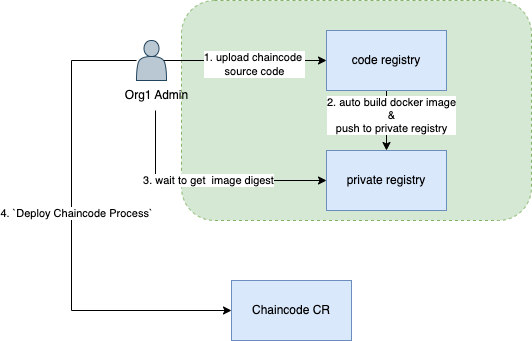

The diagram above was exported from draw.io. Its source (the exported page's mxGraphModel, read from the mxfile embedded in the PNG):
<mxGraphModel dx="1426" dy="793" grid="1" gridSize="10" guides="1" tooltips="1" connect="1" arrows="1" fold="1" page="1" pageScale="1" pageWidth="900" pageHeight="1600" math="0" shadow="0">
  <root>
    <mxCell id="0" />
    <mxCell id="1" parent="0" />
    <mxCell id="pcdtawTzvyED3maLVegh-9" value="" style="rounded=1;whiteSpace=wrap;html=1;dashed=1;fillColor=#d5e8d4;strokeColor=#82b366;" vertex="1" parent="1">
      <mxGeometry x="320" y="70" width="350" height="220" as="geometry" />
    </mxCell>
    <mxCell id="pcdtawTzvyED3maLVegh-2" style="edgeStyle=orthogonalEdgeStyle;rounded=0;orthogonalLoop=1;jettySize=auto;html=1;entryX=0.5;entryY=0;entryDx=0;entryDy=0;" edge="1" parent="1" source="4khYf3wGowJXKkLR60K5-3" target="pcdtawTzvyED3maLVegh-1">
      <mxGeometry relative="1" as="geometry" />
    </mxCell>
    <mxCell id="pcdtawTzvyED3maLVegh-3" value="2. auto build docker image&lt;br&gt;&amp;amp;&lt;br&gt;push to private registry" style="edgeLabel;html=1;align=center;verticalAlign=middle;resizable=0;points=[];" vertex="1" connectable="0" parent="pcdtawTzvyED3maLVegh-2">
      <mxGeometry x="-0.2" y="4" relative="1" as="geometry">
        <mxPoint as="offset" />
      </mxGeometry>
    </mxCell>
    <mxCell id="4khYf3wGowJXKkLR60K5-3" value="code registry" style="rounded=0;whiteSpace=wrap;html=1;fillColor=#dae8fc;strokeColor=#6c8ebf;" parent="1" vertex="1">
      <mxGeometry x="465" y="100" width="120" height="60" as="geometry" />
    </mxCell>
    <mxCell id="4khYf3wGowJXKkLR60K5-11" style="edgeStyle=orthogonalEdgeStyle;rounded=0;orthogonalLoop=1;jettySize=auto;html=1;entryX=0;entryY=0.5;entryDx=0;entryDy=0;exitX=0.9;exitY=0.5;exitDx=0;exitDy=0;exitPerimeter=0;" parent="1" source="4khYf3wGowJXKkLR60K5-8" target="4khYf3wGowJXKkLR60K5-3" edge="1">
      <mxGeometry relative="1" as="geometry" />
    </mxCell>
    <mxCell id="4khYf3wGowJXKkLR60K5-12" value="1. upload chaincode&amp;nbsp; &lt;br&gt;source code" style="edgeLabel;html=1;align=center;verticalAlign=middle;resizable=0;points=[];" parent="4khYf3wGowJXKkLR60K5-11" vertex="1" connectable="0">
      <mxGeometry x="0.1059" y="-2" relative="1" as="geometry">
        <mxPoint y="1" as="offset" />
      </mxGeometry>
    </mxCell>
    <mxCell id="pcdtawTzvyED3maLVegh-4" style="edgeStyle=orthogonalEdgeStyle;rounded=0;orthogonalLoop=1;jettySize=auto;html=1;entryX=0;entryY=0.5;entryDx=0;entryDy=0;exitX=0.489;exitY=1;exitDx=0;exitDy=0;exitPerimeter=0;" edge="1" parent="1" source="4khYf3wGowJXKkLR60K5-14" target="pcdtawTzvyED3maLVegh-1">
      <mxGeometry relative="1" as="geometry" />
    </mxCell>
    <mxCell id="pcdtawTzvyED3maLVegh-5" value="3. wait to get&amp;nbsp; image digest" style="edgeLabel;html=1;align=center;verticalAlign=middle;resizable=0;points=[];" vertex="1" connectable="0" parent="pcdtawTzvyED3maLVegh-4">
      <mxGeometry x="0.0207" y="1" relative="1" as="geometry">
        <mxPoint as="offset" />
      </mxGeometry>
    </mxCell>
    <mxCell id="pcdtawTzvyED3maLVegh-7" style="edgeStyle=orthogonalEdgeStyle;rounded=0;orthogonalLoop=1;jettySize=auto;html=1;entryX=0;entryY=0.5;entryDx=0;entryDy=0;" edge="1" parent="1" source="4khYf3wGowJXKkLR60K5-8" target="pcdtawTzvyED3maLVegh-6">
      <mxGeometry relative="1" as="geometry">
        <Array as="points">
          <mxPoint x="210" y="130" />
          <mxPoint x="210" y="380" />
        </Array>
      </mxGeometry>
    </mxCell>
    <mxCell id="pcdtawTzvyED3maLVegh-8" value="4. `Deploy Chaincode Process`" style="edgeLabel;html=1;align=center;verticalAlign=middle;resizable=0;points=[];" vertex="1" connectable="0" parent="pcdtawTzvyED3maLVegh-7">
      <mxGeometry x="-0.0873" y="4" relative="1" as="geometry">
        <mxPoint as="offset" />
      </mxGeometry>
    </mxCell>
    <mxCell id="4khYf3wGowJXKkLR60K5-8" value="" style="shape=actor;whiteSpace=wrap;html=1;fillColor=#bac8d3;strokeColor=#23445d;" parent="1" vertex="1">
      <mxGeometry x="275" y="110" width="30" height="40" as="geometry" />
    </mxCell>
    <mxCell id="4khYf3wGowJXKkLR60K5-14" value="Org1 Admin" style="text;html=1;resizable=0;autosize=1;align=center;verticalAlign=middle;points=[];fillColor=none;strokeColor=none;rounded=0;" parent="1" vertex="1">
      <mxGeometry x="250" y="150" width="90" height="30" as="geometry" />
    </mxCell>
    <mxCell id="pcdtawTzvyED3maLVegh-1" value="private registry" style="rounded=0;whiteSpace=wrap;html=1;fillColor=#dae8fc;strokeColor=#6c8ebf;" vertex="1" parent="1">
      <mxGeometry x="465" y="220" width="120" height="60" as="geometry" />
    </mxCell>
    <mxCell id="pcdtawTzvyED3maLVegh-6" value="Chaincode CR" style="rounded=0;whiteSpace=wrap;html=1;fillColor=#dae8fc;strokeColor=#6c8ebf;" vertex="1" parent="1">
      <mxGeometry x="370" y="350" width="120" height="60" as="geometry" />
    </mxCell>
  </root>
</mxGraphModel>